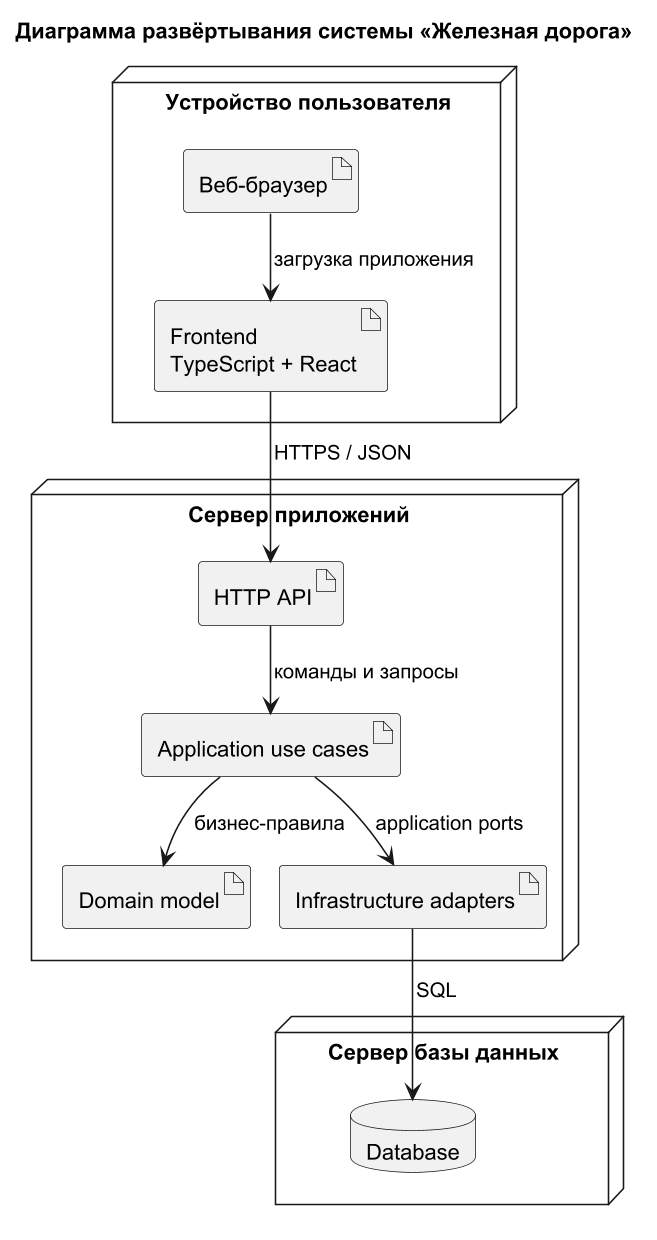

The diagram above was rendered by PlantUML. Its source (embedded in the PNG):
@startuml
!pragma layout smetana
title Диаграмма развёртывания системы «Железная дорога»
skinparam shadowing false
skinparam dpi 150
skinparam linetype ortho
skinparam nodesep 70
skinparam ranksep 80

node "Устройство пользователя" as UserDevice {
  artifact "Веб-браузер" as Browser
  artifact "Frontend\nTypeScript + React" as Frontend
}

node "Сервер приложений" as AppServer {
  artifact "HTTP API" as Api
  artifact "Application use cases" as Application
  artifact "Domain model" as Domain
  artifact "Infrastructure adapters" as Adapters
}

node "Сервер базы данных" as DbServer {
  database "Database" as DB
}

Browser --> Frontend : загрузка приложения
Frontend --> Api : HTTPS / JSON
Api --> Application : команды и запросы
Application --> Domain : бизнес-правила
Adapters --> DB : SQL
Application --> Adapters : application ports
@enduml